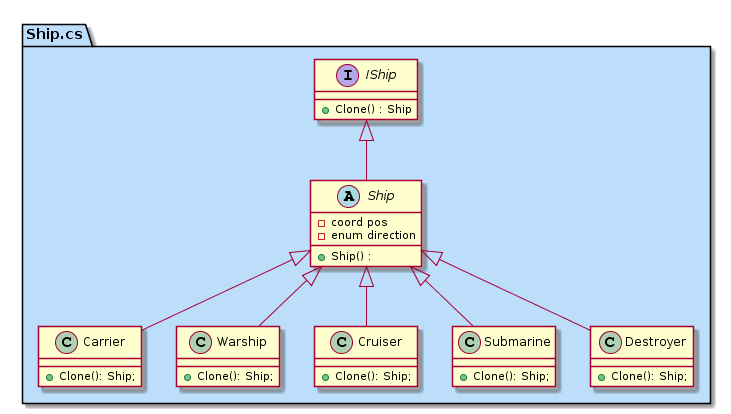

The diagram above was rendered by PlantUML. Its source (embedded in the PNG):
@startuml
package "Ship.cs" #BDDEFA
{
    
    Interface IShip
    {
        + Clone() : Ship
    }
    
    abstract Ship
    {
        -coord pos
        -enum direction
        + Ship() : 
    }

    class Carrier
    {
        + Clone(): Ship;
    }
    
    class Warship
    {
        + Clone(): Ship;
    }
    
    class Cruiser
    {
        + Clone(): Ship;
    }
    
    class Submarine
    {
        + Clone(): Ship;
    }
    
    class Destroyer
    {
        + Clone(): Ship;
    }
    
    IShip <|-- Ship
    
    Ship <|-- Carrier
    Ship <|-- Warship
    Ship <|-- Cruiser
    Ship <|-- Submarine
    Ship <|-- Destroyer

}
@enduml